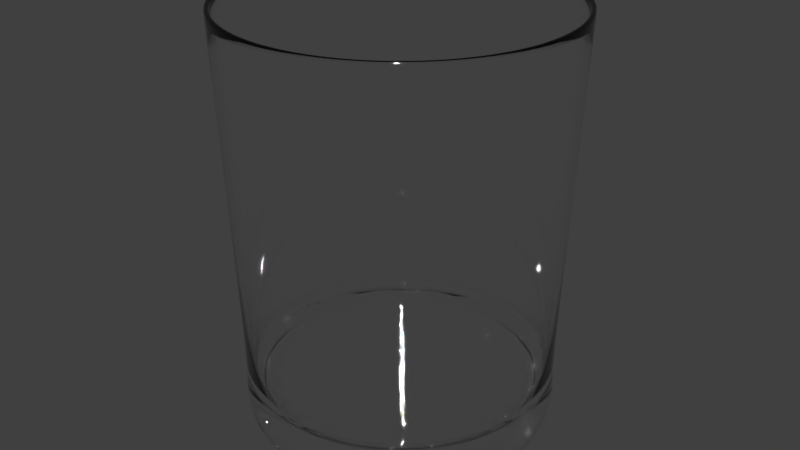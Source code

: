 # Source: Rocks_gls.blend  (saved by Blender 2.79.0; exported with 4.5.12 LTS)
import bpy
from mathutils import Matrix  # noqa: F401  (used for matrix-valued properties, if any)

bpy.ops.wm.read_factory_settings(use_empty=True)
scene = bpy.context.scene
scene.name = 'Scene'

# ---- collections
col_collection_1 = bpy.data.collections.new('Collection 1'); scene.collection.children.link(col_collection_1)

# ---- materials (node trees are filled in below, after node groups)
mat_glass = bpy.data.materials.new('Glass')
mat_glass.alpha_threshold = 0.0
mat_glass.roughness = 0.5

# ---- material node trees
mat_glass.use_nodes = True; mat_glass.node_tree.nodes.clear()
_N = mat_glass.node_tree.nodes; _L = mat_glass.node_tree.links
n0 = _N.new('ShaderNodeOutputMaterial'); n0.name = 'Material Output'; n0.location = (300, 300)
n1 = _N.new('ShaderNodeBsdfGlass'); n1.name = 'Glass BSDF'; n1.location = (10, 300)
n1.distribution = 'BECKMANN'
n1.inputs[2].default_value = 1.45
_L.new(n1.outputs[0], n0.inputs[0])
n0.is_active_output = True

# ---- world
world_world = bpy.data.worlds.new('World'); scene.world = world_world
world_world.color = (0.05088, 0.05088, 0.05088)
world_world.use_sun_shadow = False
world_world.sun_shadow_jitter_overblur = 0.0
world_world.cycles.sampling_method = 'MANUAL'

# ---- meshes
me_plane_008 = bpy.data.meshes.new('Plane.008')
me_plane_008.from_pydata([(0.0, 0.0, 0.0), (-0.1142, 0.0, 0.0547), (-0.1162, 0.0, 0.04976), (-0.1162, 0.0, 0.0), (-0.1262, 0.0, 0.325), (-0.1222, 0.0, 0.325), (-0.1108, 0.0, 0.05569), (-0.1095, 4.459e-10, 0.05194), (-0.1063, 7.702e-10, 0.04922), (-0.1021, 9.324e-10, 0.04786), (-0.008553, 9.324e-10, 0.04786), (-0.1103, 0.02954, 0.0547), (-0.1122, 0.03006, 0.04976), (-0.1122, 0.03006, 0.0), (-0.1219, 0.03265, 0.325), (-0.118, 0.03162, 0.325), (-0.107, 0.02868, 0.05569), (-0.1058, 0.02835, 0.05194), (-0.1027, 0.02752, 0.04922), (-0.09866, 0.02643, 0.04786), (-0.008261, 0.002214, 0.04786), (-0.09886, 0.05708, 0.0547), (-0.1006, 0.05808, 0.04976), (-0.1006, 0.05808, 0.0), (-0.1093, 0.06308, 0.325), (-0.1058, 0.06108, 0.325), (-0.09597, 0.05541, 0.05569), (-0.09486, 0.05477, 0.05194), (-0.09207, 0.05316, 0.04922), (-0.08845, 0.05107, 0.04786), (-0.007407, 0.004276, 0.04786), (-0.08072, 0.08072, 0.0547), (-0.08213, 0.08213, 0.04976), (-0.08213, 0.08213, 0.0), (-0.08921, 0.08921, 0.325), (-0.08638, 0.08638, 0.325), (-0.07836, 0.07836, 0.05569), (-0.07745, 0.07745, 0.05194), (-0.07518, 0.07518, 0.04922), (-0.07222, 0.07222, 0.04786), (-0.006048, 0.006048, 0.04786), (-0.05708, 0.09886, 0.0547), (-0.05808, 0.1006, 0.04976), (-0.05808, 0.1006, 0.0), (-0.06308, 0.1093, 0.325), (-0.06108, 0.1058, 0.325), (-0.05541, 0.09597, 0.05569), (-0.05477, 0.09486, 0.05194), (-0.05316, 0.09207, 0.04922), (-0.05107, 0.08845, 0.04786), (-0.004276, 0.007407, 0.04786), (-0.02954, 0.1103, 0.0547), (-0.03006, 0.1122, 0.04976), (-0.03006, 0.1122, 0.0), (-0.03265, 0.1219, 0.325), (-0.03162, 0.118, 0.325), (-0.02868, 0.107, 0.05569), (-0.02835, 0.1058, 0.05194), (-0.02752, 0.1027, 0.04922), (-0.02643, 0.09866, 0.04786), (-0.002214, 0.008261, 0.04786), (-1.781e-09, 0.1142, 0.0547), (1.781e-09, 0.1162, 0.04976), (1.781e-09, 0.1162, 0.0), (-3.562e-09, 0.1262, 0.325), (3.562e-09, 0.1222, 0.325), (3.562e-09, 0.1108, 0.05569), (3.562e-09, 0.1095, 0.05194), (-1.781e-09, 0.1063, 0.04922), (7.123e-09, 0.1021, 0.04786), (2.226e-10, 0.008553, 0.04786), (0.02954, 0.1103, 0.0547), (0.03006, 0.1122, 0.04976), (0.03006, 0.1122, 0.0), (0.03265, 0.1219, 0.325), (0.03162, 0.118, 0.325), (0.02868, 0.107, 0.05569), (0.02835, 0.1058, 0.05194), (0.02752, 0.1027, 0.04922), (0.02643, 0.09866, 0.04786), (0.002214, 0.008261, 0.04786), (0.05708, 0.09886, 0.0547), (0.05808, 0.1006, 0.04976), (0.05808, 0.1006, 0.0), (0.06308, 0.1093, 0.325), (0.06108, 0.1058, 0.325), (0.05541, 0.09597, 0.05569), (0.05477, 0.09486, 0.05194), (0.05316, 0.09207, 0.04922), (0.05107, 0.08845, 0.04786), (0.004276, 0.007407, 0.04786), (0.08072, 0.08072, 0.0547), (0.08213, 0.08213, 0.04976), (0.08213, 0.08213, 0.0), (0.08921, 0.08921, 0.325), (0.08638, 0.08638, 0.325), (0.07836, 0.07836, 0.05569), (0.07745, 0.07745, 0.05194), (0.07518, 0.07518, 0.04922), (0.07222, 0.07222, 0.04786), (0.006048, 0.006048, 0.04786), (0.09886, 0.05708, 0.0547), (0.1006, 0.05808, 0.04976), (0.1006, 0.05808, 0.0), (0.1093, 0.06308, 0.325), (0.1058, 0.06108, 0.325), (0.09597, 0.05541, 0.05569), (0.09486, 0.05477, 0.05194), (0.09207, 0.05316, 0.04922), (0.08845, 0.05107, 0.04786), (0.007407, 0.004276, 0.04786), (0.1103, 0.02954, 0.0547), (0.1122, 0.03006, 0.04976), (0.1122, 0.03006, 0.0), (0.1219, 0.03265, 0.325), (0.118, 0.03162, 0.325), (0.107, 0.02868, 0.05569), (0.1058, 0.02835, 0.05194), (0.1027, 0.02752, 0.04922), (0.09866, 0.02643, 0.04786), (0.008261, 0.002214, 0.04786), (0.1142, 0.0, 0.0547), (0.1162, 5.342e-09, 0.04976), (0.1162, 5.342e-09, 0.0), (0.1262, 3.562e-09, 0.325), (0.1222, -1.068e-08, 0.325), (0.1108, 1.781e-09, 0.05569), (0.1095, -3.562e-09, 0.05194), (0.1063, 1.781e-09, 0.04922), (0.1021, -5.342e-09, 0.04786), (0.008553, -2.226e-10, 0.04786), (0.1103, -0.02954, 0.0547), (0.1122, -0.03006, 0.04976), (0.1122, -0.03006, 0.0), (0.1219, -0.03265, 0.325), (0.118, -0.03162, 0.325), (0.107, -0.02868, 0.05569), (0.1058, -0.02835, 0.05194), (0.1027, -0.02752, 0.04922), (0.09866, -0.02643, 0.04786), (0.008261, -0.002214, 0.04786), (0.09886, -0.05708, 0.0547), (0.1006, -0.05808, 0.04976), (0.1006, -0.05808, 0.0), (0.1093, -0.06308, 0.325), (0.1058, -0.06108, 0.325), (0.09597, -0.05541, 0.05569), (0.09486, -0.05477, 0.05194), (0.09207, -0.05316, 0.04922), (0.08845, -0.05107, 0.04786), (0.007407, -0.004276, 0.04786), (0.08072, -0.08072, 0.0547), (0.08213, -0.08213, 0.04976), (0.08213, -0.08213, 0.0), (0.08921, -0.08921, 0.325), (0.08638, -0.08638, 0.325), (0.07836, -0.07836, 0.05569), (0.07745, -0.07745, 0.05194), (0.07518, -0.07518, 0.04922), (0.07222, -0.07222, 0.04786), (0.006048, -0.006048, 0.04786), (0.05708, -0.09886, 0.0547), (0.05808, -0.1006, 0.04976), (0.05808, -0.1006, 0.0), (0.06308, -0.1093, 0.325), (0.06108, -0.1058, 0.325), (0.05541, -0.09597, 0.05569), (0.05477, -0.09486, 0.05194), (0.05316, -0.09207, 0.04922), (0.05107, -0.08845, 0.04786), (0.004276, -0.007407, 0.04786), (0.02954, -0.1103, 0.0547), (0.03006, -0.1122, 0.04976), (0.03006, -0.1122, 0.0), (0.03265, -0.1219, 0.325), (0.03162, -0.118, 0.325), (0.02868, -0.107, 0.05569), (0.02835, -0.1058, 0.05194), (0.02752, -0.1027, 0.04922), (0.02643, -0.09866, 0.04786), (0.002214, -0.008261, 0.04786), (0.0, -0.1142, 0.0547), (0.0, -0.1162, 0.04976), (0.0, -0.1162, 0.0), (3.562e-09, -0.1262, 0.325), (-2.493e-08, -0.1222, 0.325), (5.342e-09, -0.1108, 0.05569), (-3.562e-09, -0.1095, 0.05194), (1.781e-09, -0.1063, 0.04922), (-5.342e-09, -0.1021, 0.04786), (2.226e-10, -0.008553, 0.04786), (-0.02954, -0.1103, 0.0547), (-0.03006, -0.1122, 0.04976), (-0.03006, -0.1122, 0.0), (-0.03265, -0.1219, 0.325), (-0.03162, -0.118, 0.325), (-0.02868, -0.107, 0.05569), (-0.02835, -0.1058, 0.05194), (-0.02752, -0.1027, 0.04922), (-0.02643, -0.09866, 0.04786), (-0.002214, -0.008261, 0.04786), (-0.05708, -0.09886, 0.0547), (-0.05808, -0.1006, 0.04976), (-0.05808, -0.1006, 0.0), (-0.06308, -0.1093, 0.325), (-0.06108, -0.1058, 0.325), (-0.05541, -0.09597, 0.05569), (-0.05477, -0.09486, 0.05194), (-0.05316, -0.09207, 0.04922), (-0.05107, -0.08845, 0.04786), (-0.004276, -0.007407, 0.04786), (-0.08072, -0.08072, 0.0547), (-0.08213, -0.08213, 0.04976), (-0.08213, -0.08213, 0.0), (-0.08921, -0.08921, 0.325), (-0.08638, -0.08638, 0.325), (-0.07836, -0.07836, 0.05569), (-0.07745, -0.07745, 0.05194), (-0.07518, -0.07518, 0.04922), (-0.07222, -0.07222, 0.04786), (-0.006048, -0.006048, 0.04786), (-0.09886, -0.05708, 0.0547), (-0.1006, -0.05808, 0.04976), (-0.1006, -0.05808, 0.0), (-0.1093, -0.06308, 0.325), (-0.1058, -0.06108, 0.325), (-0.09597, -0.05541, 0.05569), (-0.09486, -0.05477, 0.05194), (-0.09207, -0.05316, 0.04922), (-0.08845, -0.05107, 0.04786), (-0.007407, -0.004276, 0.04786), (-0.1103, -0.02954, 0.0547), (-0.1122, -0.03006, 0.04976), (-0.1122, -0.03006, 0.0), (-0.1219, -0.03265, 0.325), (-0.118, -0.03162, 0.325), (-0.107, -0.02868, 0.05569), (-0.1058, -0.02835, 0.05194), (-0.1027, -0.02752, 0.04922), (-0.09866, -0.02643, 0.04786), (-0.008261, -0.002214, 0.04786), (-0.0003421, 1.603e-10, 0.04786), (-0.126, 0.0, 0.3213), (-0.1217, 0.03261, 0.3213), (-0.1091, 0.063, 0.3213), (-0.08909, 0.08909, 0.3213), (-0.063, 0.1091, 0.3213), (-0.03261, 0.1217, 0.3213), (-3.537e-09, 0.126, 0.3213), (0.03261, 0.1217, 0.3213), (0.063, 0.1091, 0.3213), (0.08909, 0.08909, 0.3213), (0.1091, 0.063, 0.3213), (0.1217, 0.03261, 0.3213), (0.126, 3.513e-09, 0.3213), (0.1217, -0.03261, 0.3213), (0.1091, -0.063, 0.3213), (0.08909, -0.08909, 0.3213), (0.063, -0.1091, 0.3213), (0.03261, -0.1217, 0.3213), (3.513e-09, -0.126, 0.3213), (-0.03261, -0.1217, 0.3213), (-0.063, -0.1091, 0.3213), (-0.08909, -0.08909, 0.3213), (-0.1091, -0.063, 0.3213), (-0.1217, -0.03261, 0.3213), (-0.122, 0.0, 0.322), (-0.1179, 0.03158, 0.322), (-0.1057, 0.06101, 0.322), (-0.08629, 0.08629, 0.322), (-0.06101, 0.1057, 0.322), (-0.03158, 0.1179, 0.322), (3.562e-09, 0.122, 0.322), (0.03158, 0.1179, 0.322), (0.06101, 0.1057, 0.322), (0.08629, 0.08629, 0.322), (0.1057, 0.06101, 0.322), (0.1179, 0.03158, 0.322), (0.122, -1.054e-08, 0.322), (0.1179, -0.03158, 0.322), (0.1057, -0.06101, 0.322), (0.08629, -0.08629, 0.322), (0.06101, -0.1057, 0.322), (0.03158, -0.1179, 0.322), (-2.459e-08, -0.122, 0.322), (-0.03158, -0.1179, 0.322), (-0.06101, -0.1057, 0.322), (-0.08629, -0.08629, 0.322), (-0.1057, -0.06101, 0.322), (-0.1179, -0.03158, 0.322)], [], [(242, 4, 14, 243), (0, 3, 13), (8, 9, 19, 18), (266, 6, 16, 267), (2, 1, 11, 12), (9, 10, 20, 19), (6, 7, 17, 16), (3, 2, 12, 13), (4, 5, 15, 14), (7, 8, 18, 17), (0, 13, 23), (243, 14, 24, 244), (18, 19, 29, 28), (267, 16, 26, 268), (12, 11, 21, 22), (19, 20, 30, 29), (16, 17, 27, 26), (13, 12, 22, 23), (14, 15, 25, 24), (17, 18, 28, 27), (24, 25, 35, 34), (27, 28, 38, 37), (0, 23, 33), (244, 24, 34, 245), (28, 29, 39, 38), (268, 26, 36, 269), (22, 21, 31, 32), (29, 30, 40, 39), (26, 27, 37, 36), (23, 22, 32, 33), (33, 32, 42, 43), (34, 35, 45, 44), (37, 38, 48, 47), (0, 33, 43), (245, 34, 44, 246), (38, 39, 49, 48), (269, 36, 46, 270), (32, 31, 41, 42), (39, 40, 50, 49), (36, 37, 47, 46), (49, 50, 60, 59), (46, 47, 57, 56), (43, 42, 52, 53), (44, 45, 55, 54), (47, 48, 58, 57), (0, 43, 53), (246, 44, 54, 247), (48, 49, 59, 58), (270, 46, 56, 271), (42, 41, 51, 52), (271, 56, 66, 272), (52, 51, 61, 62), (59, 60, 70, 69), (56, 57, 67, 66), (53, 52, 62, 63), (54, 55, 65, 64), (57, 58, 68, 67), (0, 53, 63), (247, 54, 64, 248), (58, 59, 69, 68), (248, 64, 74, 249), (68, 69, 79, 78), (272, 66, 76, 273), (62, 61, 71, 72), (69, 70, 80, 79), (66, 67, 77, 76), (63, 62, 72, 73), (64, 65, 75, 74), (67, 68, 78, 77), (0, 63, 73), (0, 73, 83), (249, 74, 84, 250), (78, 79, 89, 88), (273, 76, 86, 274), (72, 71, 81, 82), (79, 80, 90, 89), (76, 77, 87, 86), (73, 72, 82, 83), (74, 75, 85, 84), (77, 78, 88, 87), (84, 85, 95, 94), (87, 88, 98, 97), (0, 83, 93), (250, 84, 94, 251), (88, 89, 99, 98), (274, 86, 96, 275), (82, 81, 91, 92), (89, 90, 100, 99), (86, 87, 97, 96), (83, 82, 92, 93), (96, 97, 107, 106), (93, 92, 102, 103), (94, 95, 105, 104), (97, 98, 108, 107), (0, 93, 103), (251, 94, 104, 252), (98, 99, 109, 108), (275, 96, 106, 276), (92, 91, 101, 102), (99, 100, 110, 109), (102, 101, 111, 112), (109, 110, 120, 119), (106, 107, 117, 116), (103, 102, 112, 113), (104, 105, 115, 114), (107, 108, 118, 117), (0, 103, 113), (252, 104, 114, 253), (108, 109, 119, 118), (276, 106, 116, 277), (277, 116, 126, 278), (112, 111, 121, 122), (119, 120, 130, 129), (116, 117, 127, 126), (113, 112, 122, 123), (114, 115, 125, 124), (117, 118, 128, 127), (0, 113, 123), (253, 114, 124, 254), (118, 119, 129, 128), (254, 124, 134, 255), (128, 129, 139, 138), (278, 126, 136, 279), (122, 121, 131, 132), (129, 130, 140, 139), (126, 127, 137, 136), (123, 122, 132, 133), (124, 125, 135, 134), (127, 128, 138, 137), (0, 123, 133), (137, 138, 148, 147), (0, 133, 143), (255, 134, 144, 256), (138, 139, 149, 148), (279, 136, 146, 280), (132, 131, 141, 142), (139, 140, 150, 149), (136, 137, 147, 146), (133, 132, 142, 143), (134, 135, 145, 144), (143, 142, 152, 153), (144, 145, 155, 154), (147, 148, 158, 157), (0, 143, 153), (256, 144, 154, 257), (148, 149, 159, 158), (280, 146, 156, 281), (142, 141, 151, 152), (149, 150, 160, 159), (146, 147, 157, 156), (156, 157, 167, 166), (153, 152, 162, 163), (154, 155, 165, 164), (157, 158, 168, 167), (0, 153, 163), (257, 154, 164, 258), (158, 159, 169, 168), (281, 156, 166, 282), (152, 151, 161, 162), (159, 160, 170, 169), (162, 161, 171, 172), (169, 170, 180, 179), (166, 167, 177, 176), (163, 162, 172, 173), (164, 165, 175, 174), (167, 168, 178, 177), (0, 163, 173), (258, 164, 174, 259), (168, 169, 179, 178), (282, 166, 176, 283), (178, 179, 189, 188), (283, 176, 186, 284), (172, 171, 181, 182), (179, 180, 190, 189), (176, 177, 187, 186), (173, 172, 182, 183), (174, 175, 185, 184), (177, 178, 188, 187), (0, 173, 183), (259, 174, 184, 260), (0, 183, 193), (260, 184, 194, 261), (188, 189, 199, 198), (284, 186, 196, 285), (182, 181, 191, 192), (189, 190, 200, 199), (186, 187, 197, 196), (183, 182, 192, 193), (184, 185, 195, 194), (187, 188, 198, 197), (194, 195, 205, 204), (197, 198, 208, 207), (0, 193, 203), (261, 194, 204, 262), (198, 199, 209, 208), (285, 196, 206, 286), (192, 191, 201, 202), (199, 200, 210, 209), (196, 197, 207, 206), (193, 192, 202, 203), (203, 202, 212, 213), (204, 205, 215, 214), (207, 208, 218, 217), (0, 203, 213), (262, 204, 214, 263), (208, 209, 219, 218), (286, 206, 216, 287), (202, 201, 211, 212), (209, 210, 220, 219), (206, 207, 217, 216), (219, 220, 230, 229), (216, 217, 227, 226), (213, 212, 222, 223), (214, 215, 225, 224), (217, 218, 228, 227), (0, 213, 223), (263, 214, 224, 264), (218, 219, 229, 228), (287, 216, 226, 288), (212, 211, 221, 222), (288, 226, 236, 289), (222, 221, 231, 232), (229, 230, 240, 239), (226, 227, 237, 236), (223, 222, 232, 233), (224, 225, 235, 234), (227, 228, 238, 237), (0, 223, 233), (264, 224, 234, 265), (228, 229, 239, 238), (265, 234, 4, 242), (238, 239, 9, 8), (289, 236, 6, 266), (232, 231, 1, 2), (239, 240, 10, 9), (236, 237, 7, 6), (233, 232, 2, 3), (234, 235, 5, 4), (237, 238, 8, 7), (0, 233, 3), (10, 240, 241), (20, 10, 241), (150, 140, 241), (210, 200, 241), (200, 190, 241), (60, 50, 241), (230, 220, 241), (120, 110, 241), (180, 170, 241), (70, 60, 241), (130, 120, 241), (50, 40, 241), (110, 100, 241), (170, 160, 241), (240, 230, 241), (80, 70, 241), (140, 130, 241), (40, 30, 241), (190, 180, 241), (30, 20, 241), (100, 90, 241), (160, 150, 241), (90, 80, 241), (220, 210, 241), (231, 265, 242, 1), (221, 264, 265, 231), (211, 263, 264, 221), (201, 262, 263, 211), (191, 261, 262, 201), (181, 260, 261, 191), (171, 259, 260, 181), (161, 258, 259, 171), (151, 257, 258, 161), (141, 256, 257, 151), (131, 255, 256, 141), (121, 254, 255, 131), (111, 253, 254, 121), (101, 252, 253, 111), (91, 251, 252, 101), (81, 250, 251, 91), (71, 249, 250, 81), (61, 248, 249, 71), (51, 247, 248, 61), (41, 246, 247, 51), (31, 245, 246, 41), (21, 244, 245, 31), (11, 243, 244, 21), (1, 242, 243, 11), (235, 289, 266, 5), (225, 288, 289, 235), (215, 287, 288, 225), (205, 286, 287, 215), (195, 285, 286, 205), (185, 284, 285, 195), (175, 283, 284, 185), (165, 282, 283, 175), (155, 281, 282, 165), (145, 280, 281, 155), (135, 279, 280, 145), (125, 278, 279, 135), (115, 277, 278, 125), (105, 276, 277, 115), (95, 275, 276, 105), (85, 274, 275, 95), (75, 273, 274, 85), (65, 272, 273, 75), (55, 271, 272, 65), (45, 270, 271, 55), (35, 269, 270, 45), (25, 268, 269, 35), (15, 267, 268, 25), (5, 266, 267, 15)])
me_plane_008.polygons.foreach_set('use_smooth', [True] * 312)
me_plane_008.materials.append(mat_glass)
me_plane_008.use_remesh_preserve_volume = False
me_plane_008.use_remesh_preserve_attributes = False
me_plane_008.use_mirror_vertex_groups = False
me_plane_008.update()

# ---- objects
ob_rocks = bpy.data.objects.new('Rocks', me_plane_008)

# ---- transforms, parenting, visibility, modifiers, constraints
ob_rocks.location = (0.0, 0.0, 0.0)
ob_rocks.lineart.crease_threshold = 0.0
_m = ob_rocks.modifiers.new('Subsurf', 'SUBSURF')
_m.uv_smooth = 'PRESERVE_CORNERS'
_m.quality = 2
_m.show_only_control_edges = False

# ---- collection membership
col_collection_1.objects.link(ob_rocks)

# ---- scene / render settings (as saved in the file)
scene.frame_start = 1; scene.frame_end = 250; scene.frame_set(1)
scene.render.engine = 'CYCLES'
scene.render.resolution_percentage = 50
scene.render.dither_intensity = 0.0
scene.cycles.use_denoising = False
scene.cycles.samples = 128
scene.cycles.sampling_pattern = 'TABULATED_SOBOL'
scene.cycles.use_adaptive_sampling = False
scene.cycles.use_light_tree = False
scene.cycles.blur_glossy = 0.0
scene.cycles.sample_clamp_indirect = 0.0
scene.view_settings.view_transform = 'Standard'
bpy.context.view_layer.update()

# ---- added for rendering (the .blend has no active camera and no usable light): camera, sun
cam_auto = bpy.data.cameras.new('AutoCamera')
cam_auto.lens = 50.0
cam_auto.sensor_width = 36.0
cam_auto.clip_end = 1000.0
ob_auto_camera = bpy.data.objects.new('AutoCamera', cam_auto)
scene.collection.objects.link(ob_auto_camera)
ob_auto_camera.location = (0.446556, -0.535867, 0.519745)
ob_auto_camera.rotation_euler = (1.09748, -7.21219e-08, 0.694738)
scene.camera = ob_auto_camera
light_auto_sun = bpy.data.lights.new('AutoSun', 'SUN')
light_auto_sun.energy = 3.0
light_auto_sun.angle = 0.0523599
ob_auto_sun = bpy.data.objects.new('AutoSun', light_auto_sun)
scene.collection.objects.link(ob_auto_sun)
ob_auto_sun.rotation_euler = (0.872665, 0.174533, 0.523599)
bpy.context.view_layer.update()
